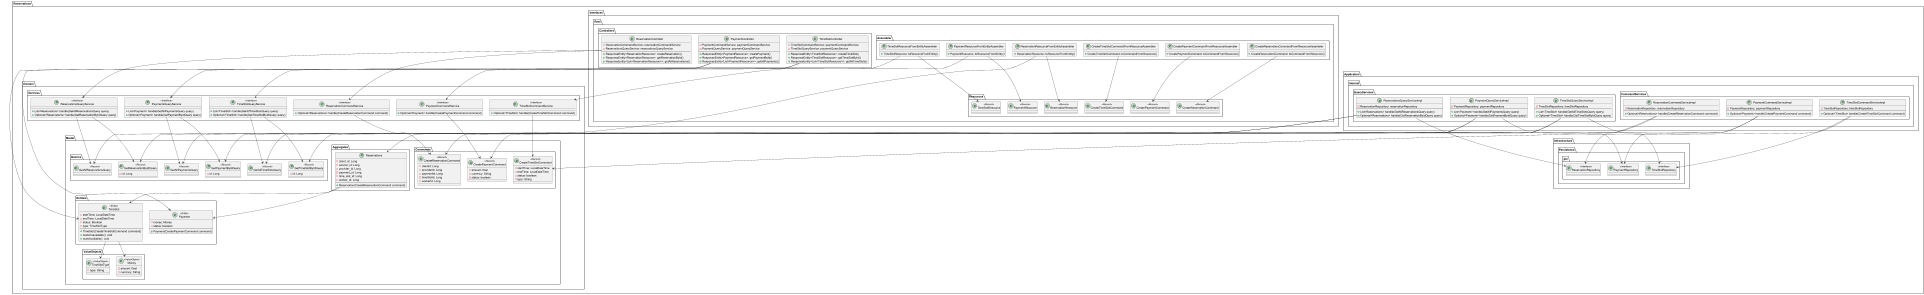

The diagram above was rendered by PlantUML. Its source (embedded in the PNG):
@startuml
package "Reservations" {
    package "Domain" {
        package "Model" {
            package "Aggregates" {
                class Reservations {
                    -client_id: Long
                    -service_id: Long
                    -provider_id: Long
                    -payment_id: Long
                    -time_slot_id: Long
                    -worker_id: Long
                    --
                    +Reservation(CreateReservationCommand command)
                }
            }
            package "Entities" {
                class "Payment" <<Entity>> {
                    -money: Money
                    -status: boolean
                    --
                    +Payment(CreatePaymentCommand command)
                }
                class "TimeSlot" <<Entity>> {
                    -startTime: LocalDateTime
                    -endTime: LocalDateTime
                    -status: Boolean
                    -type: TimeSlotType
                    --
                    +TimeSlot(CreateTimeSlotCommand command)
                    +markUnavailable(): void
                    +markAvailable(): void
                }
            }
            package "ValueObjects" {
                class Money <<ValueObject>> {
                    -amount: float
                    -currency: String
                }
                class TimeSlotType <<ValueObject>> {
                    -type: String
                }
            }
            package "Commands" {
                class CreateReservationCommand <<Record>> {
                    -clientId: Long
                    -providerId: Long
                    -paymentId: Long
                    -timeSlotId: Long
                    -workerId: Long
                }
                class CreatePaymentCommand <<Record>> {
                    -amount: float
                    -currency: String
                    -status: boolean
                }
                class CreateTimeSlotCommand <<Record>> {
                    -startTime: LocalDateTime
                    -endTime: LocalDateTime
                    -status: boolean
                    -type: String
                }
            }
            package "Queries" {
                class GetAllReservationsQuery <<Record>> {}
                class GetReservationByIdQuery <<Record>> {
                    -id: Long
                }
                class GetAllPaymentsQuery <<Record>> {}
                class GetPaymentByIdQuery <<Record>> {
                    -id: Long
                }
                class GetAllTimeSlotsQuery <<Record>> {}
                class GetTimeSlotByIdQuery <<Record>> {
                    -id: Long
                }
            }
        }
        package "Services" {
            class ReservationCommandService <<Interface>> {
                +Optional<Reservations> handle(CreateReservationCommand command)
            }
            class ReservationsQueryService <<Interface>> {
                +List<Reservations> handle(GetAllReservationsQuery query)
                +Optional<Reservations> handle(GetReservationByIdQuery query)
            }
            class PaymentCommandService <<Interface>> {
                +Optional<Payment> handle(CreatePaymentCommand command)
            }
            class PaymentsQueryService <<Interface>> {
                +List<Payment> handle(GetAllPaymentsQuery query)
                +Optional<Payment> handle(GetPaymentByIdQuery query)
            }
            class TimeSlotCommandService <<Interface>> {
                +Optional<TimeSlot> handle(CreateTimeSlotCommand command)
            }
            class TimeSlotQueryService <<Interface>> {
                +List<TimeSlot> handle(GetAllTimeSlotsQuery query)
                +Optional<TimeSlot> handle(GetTimeSlotByIdQuery query)
            }
        }
    }
    package "Application" {
        package "Internal" {
            package CommandServices {
                class ReservationCommandServiceImpl {
                    -ReservationRepository: reservationRepository
                    --
                    +Optional<Reservations> handle(CreateReservationCommand command)
                }
                class PaymentCommandServiceImpl {
                    -PaymentRepository: paymentRepository
                    --
                    +Optional<Payment> handle(CreatePaymentCommand command)
                }
                class TimeSlotCommandServiceImpl {
                    -TimeSlotRepository: timeSlotRepository
                    --
                    +Optional<TimeSlot> handle(CreateTimeSlotCommand command)
                }
            }
            package QueryServices {
                class ReservationsQueryServiceImpl {
                    -ReservationRepository: reservationRepository
                    --
                    +List<Reservations> handle(GetAllReservationsQuery query)
                    +Optional<Reservations> handle(GetReservationByIdQuery query)
                }
                class PaymentQueryServiceImpl {
                    -PaymentRepository: paymentRepository
                    --
                    +List<Payment> handle(GetAllPaymentsQuery query)
                    +Optional<Payment> handle(GetPaymentByIdQuery query)
                }
                class TimeSlotQueryServiceImpl {
                    -TimeSlotRepository: timeSlotRepository
                    --
                    +List<TimeSlot> handle(GetAllTimeSlotsQuery query)
                    +Optional<TimeSlot> handle(GetTimeSlotByIdQuery query)
                }
            }
        }
    }
    package "Infrastructure" {
        package "Persistence" {
            package "jpa" {
                class ReservationRepository <<Interface>> {}
                class PaymentRepository <<Interface>> {}
                class TimeSlotRepository <<Interface>> {}
            }
        }
    }
    package "Interfaces" {
        package "Rest" {
            package "Controllers" {
                class ReservationController {
                    -ReservationCommandService: reservationCommandService
                    -ReservationsQueryService: reservationsQueryService
                    --
                    +ResponseEntity<ReservationResource>: createReservation()
                    +ResponseEntity<ReservationResource>: getReservationById()
                    +ResponseEntity<List<ReservationResource>>: getAllReservations()
                }
                class PaymentController {
                    -PaymentCommandService: paymentCommandService
                    -PaymentQueryService: paymentQueryService
                    --
                    +ResponseEntity<PaymentResource>: createPayment()
                    +ResponseEntity<PaymentResource>: getPaymentById()
                    +ResponseEntity<List<PaymentResource>>: getAllPayments()
                }
                class TimeSlotController {
                    -TimeSlotCommandService: paymentCommandService
                    -TimeSlotQueryService: paymentQueryService
                    --
                    +ResponseEntity<TimeSlotResource>: createTimeSlot()
                    +ResponseEntity<TimeSlotResource>: getTimeSlotById()
                    +ResponseEntity<List<TimeSlotResource>>: getAllTimeSlots()
                }
            }
            package "Resources" {
                class ReservationResource <<Record>> {}
                class CreateReservationCommand <<Record>> {}
                class PaymentResource <<Record>> {}
                class CreatePaymentCommand <<Record>> {}
                class TimeSlotResource <<Record>> {}
                class CreateTimeSlotCommand <<Record>> {}
            }
            package "Assembler" {
                class ReservationResourceFromEntityAssembler {
                    +ReservationResource: toResourceFromEntity()
                }
                class CreateReservationCommandFromResourceAssembler {
                    +CreateReservationCommand: toCommandFromResource()
                }
                class PaymentResourceFromEntityAssembler {
                    +PaymentResource: toResourceFromEntity()
                }
                class CreatePaymentCommandFromResourceAssembler {
                    +CreatePaymentCommand: toCommandFromResource()
                }
                class TimeSlotResourceFromEntityAssembler {
                    +TimeSlotResource: toResourceFromEntity()
                }
                class CreateTimeSlotCommandFromResourceAssembler {
                    +CreateTimeSlotCommand: toCommandFromResource()
                }
            }
        }
    }
}
' === AGGREGATE CON VALUE OBJECTS ===
Reservations.Domain.Model.Aggregates.Reservations --> Reservations.Domain.Model.Entities.Payment
Reservations.Domain.Model.Aggregates.Reservations --> Reservations.Domain.Model.Entities.TimeSlot
Reservations.Domain.Model.Entities.TimeSlot --> Reservations.Domain.Model.ValueObjects.Money
Reservations.Domain.Model.Entities.TimeSlot --> Reservations.Domain.Model.ValueObjects.TimeSlotType

' === SERVICES CONECTADOS CON COMMANDS Y QUERIES ===
Reservations.Domain.Services.ReservationCommandService --> Reservations.Domain.Model.Commands.CreateReservationCommand
Reservations.Domain.Services.ReservationsQueryService --> Reservations.Domain.Model.Queries.GetAllReservationsQuery
Reservations.Domain.Services.ReservationsQueryService --> Reservations.Domain.Model.Queries.GetReservationByIdQuery
Reservations.Domain.Services.PaymentCommandService --> Reservations.Domain.Model.Commands.CreatePaymentCommand
Reservations.Domain.Services.PaymentsQueryService --> Reservations.Domain.Model.Queries.GetAllPaymentsQuery
Reservations.Domain.Services.PaymentsQueryService --> Reservations.Domain.Model.Queries.GetPaymentByIdQuery
Reservations.Domain.Services.TimeSlotCommandService --> Reservations.Domain.Model.Commands.CreateTimeSlotCommand
Reservations.Domain.Services.TimeSlotQueryService --> Reservations.Domain.Model.Queries.GetAllTimeSlotsQuery
Reservations.Domain.Services.TimeSlotQueryService --> Reservations.Domain.Model.Queries.GetTimeSlotByIdQuery

' === IMPL CON REPO Y SERVICIOS ===
Reservations.Application.Internal.CommandServices.ReservationCommandServiceImpl --> Reservations.Infrastructure.Persistence.jpa.ReservationRepository
Reservations.Application.Internal.CommandServices.ReservationCommandServiceImpl --> Reservations.Domain.Model.Commands.CreateReservationCommand
Reservations.Application.Internal.QueryServices.ReservationsQueryServiceImpl --> Reservations.Infrastructure.Persistence.jpa.ReservationRepository
Reservations.Application.Internal.QueryServices.ReservationsQueryServiceImpl --> Reservations.Domain.Model.Queries.GetAllReservationsQuery
Reservations.Application.Internal.QueryServices.ReservationsQueryServiceImpl --> Reservations.Domain.Model.Queries.GetReservationByIdQuery
Reservations.Application.Internal.CommandServices.PaymentCommandServiceImpl --> Reservations.Infrastructure.Persistence.jpa.PaymentRepository
Reservations.Application.Internal.CommandServices.PaymentCommandServiceImpl --> Reservations.Domain.Model.Commands.CreatePaymentCommand
Reservations.Application.Internal.QueryServices.PaymentQueryServiceImpl --> Reservations.Infrastructure.Persistence.jpa.PaymentRepository
Reservations.Application.Internal.QueryServices.PaymentQueryServiceImpl --> Reservations.Domain.Model.Queries.GetAllPaymentsQuery
Reservations.Application.Internal.QueryServices.PaymentQueryServiceImpl --> Reservations.Domain.Model.Queries.GetPaymentByIdQuery
Reservations.Application.Internal.CommandServices.TimeSlotCommandServiceImpl --> Reservations.Infrastructure.Persistence.jpa.TimeSlotRepository
Reservations.Application.Internal.CommandServices.TimeSlotCommandServiceImpl --> Reservations.Domain.Model.Commands.CreateTimeSlotCommand
Reservations.Application.Internal.QueryServices.TimeSlotQueryServiceImpl --> Reservations.Infrastructure.Persistence.jpa.TimeSlotRepository
Reservations.Application.Internal.QueryServices.TimeSlotQueryServiceImpl --> Reservations.Domain.Model.Queries.GetAllTimeSlotsQuery
Reservations.Application.Internal.QueryServices.TimeSlotQueryServiceImpl --> Reservations.Domain.Model.Queries.GetTimeSlotByIdQuery

' === CONTROLLER CON SERVICES ===
Reservations.Interfaces.Rest.Controllers.ReservationController --> Reservations.Domain.Services.ReservationCommandService
Reservations.Interfaces.Rest.Controllers.ReservationController --> Reservations.Domain.Services.ReservationsQueryService
Reservations.Interfaces.Rest.Controllers.PaymentController --> Reservations.Domain.Services.PaymentCommandService
Reservations.Interfaces.Rest.Controllers.PaymentController --> Reservations.Domain.Services.PaymentsQueryService
Reservations.Interfaces.Rest.Controllers.TimeSlotController --> Reservations.Domain.Services.TimeSlotCommandService
Reservations.Interfaces.Rest.Controllers.TimeSlotController --> Reservations.Domain.Services.TimeSlotQueryService

' === ASSEMBLERS ===
Reservations.Interfaces.Rest.Assembler.ReservationResourceFromEntityAssembler --> Reservations.Domain.Model.Aggregates.Reservations
Reservations.Interfaces.Rest.Assembler.ReservationResourceFromEntityAssembler --> Reservations.Interfaces.Rest.Resources.ReservationResource
Reservations.Interfaces.Rest.Assembler.CreateReservationCommandFromResourceAssembler --> Reservations.Interfaces.Rest.Resources.CreateReservationCommand
Reservations.Interfaces.Rest.Assembler.PaymentResourceFromEntityAssembler --> Reservations.Domain.Model.Entities.Payment
Reservations.Interfaces.Rest.Assembler.PaymentResourceFromEntityAssembler --> Reservations.Interfaces.Rest.Resources.PaymentResource
Reservations.Interfaces.Rest.Assembler.CreatePaymentCommandFromResourceAssembler --> Reservations.Interfaces.Rest.Resources.CreatePaymentCommand
Reservations.Interfaces.Rest.Assembler.TimeSlotResourceFromEntityAssembler --> Reservations.Domain.Model.Entities.TimeSlot
Reservations.Interfaces.Rest.Assembler.TimeSlotResourceFromEntityAssembler --> Reservations.Interfaces.Rest.Resources.TimeSlotResource
Reservations.Interfaces.Rest.Assembler.CreateTimeSlotCommandFromResourceAssembler --> Reservations.Interfaces.Rest.Resources.CreateTimeSlotCommand

@enduml